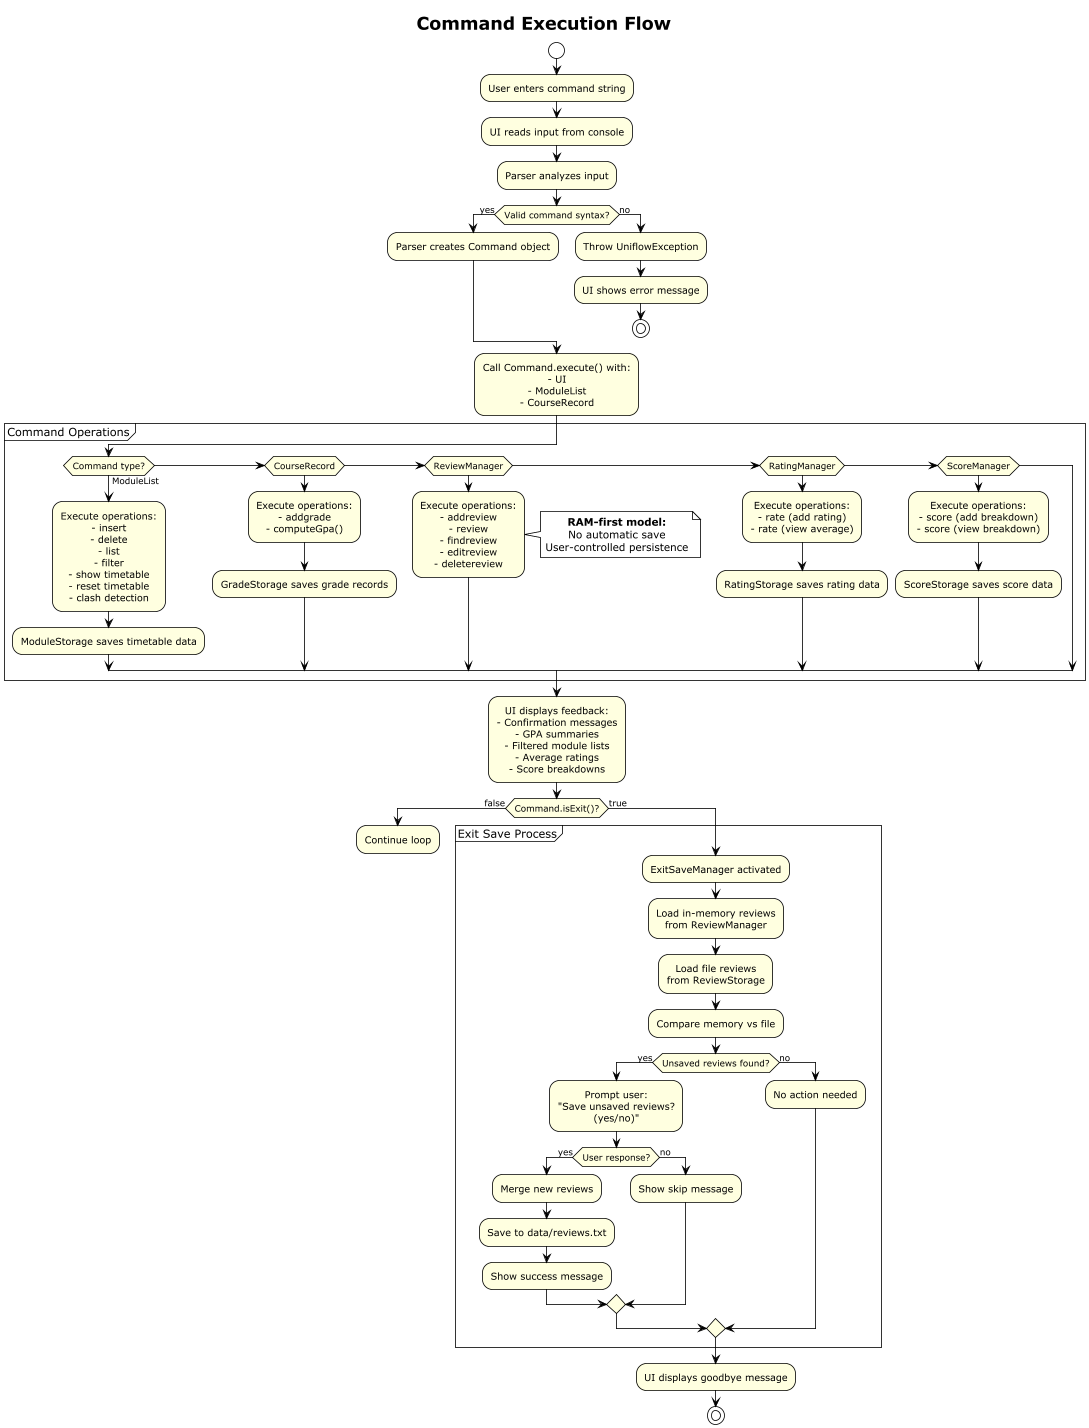

The diagram above was rendered by PlantUML. Its source (embedded in the PNG):
@startuml
!theme plain
skinparam defaultTextAlignment center
skinparam ActivityDiamondBackgroundColor #LightBlue
skinparam ActivityBackgroundColor #LightYellow

title Command Execution Flow

start

:User enters command string;

:UI reads input from console;

:Parser analyzes input;

if (Valid command syntax?) then (yes)
  :Parser creates Command object;
else (no)
  :Throw UniflowException;
  :UI shows error message;
  stop
endif

:Call Command.execute() with:
- UI
- ModuleList
- CourseRecord;

partition "Command Operations" {
  if (Command type?) then (ModuleList)
    :Execute operations:
    - insert
    - delete
    - list
    - filter
    - show timetable
    - reset timetable
    - clash detection;
    :ModuleStorage saves timetable data;
    
  elseif (CourseRecord) then
    :Execute operations:
    - addgrade
    - computeGpa();
    :GradeStorage saves grade records;
    
  elseif (ReviewManager) then
    :Execute operations:
    - addreview
    - review
    - findreview
    - editreview
    - deletereview;
    note right
      **RAM-first model:**
      No automatic save
      User-controlled persistence
    end note
    
  elseif (RatingManager) then
    :Execute operations:
    - rate (add rating)
    - rate (view average);
    :RatingStorage saves rating data;
    
  elseif (ScoreManager) then
    :Execute operations:
    - score (add breakdown)
    - score (view breakdown);
    :ScoreStorage saves score data;
  endif
}

:UI displays feedback:
- Confirmation messages
- GPA summaries
- Filtered module lists
- Average ratings
- Score breakdowns;

if (Command.isExit()?) then (false)
  :Continue loop;
  detach
  
else (true)
  
  partition "Exit Save Process" {
    :ExitSaveManager activated;
    
    :Load in-memory reviews
    from ReviewManager;
    
    :Load file reviews
    from ReviewStorage;
    
    :Compare memory vs file;
    
    if (Unsaved reviews found?) then (yes)
      :Prompt user:
      "Save unsaved reviews?
      (yes/no)";
      
      if (User response?) then (yes)
        :Merge new reviews;
        :Save to data/reviews.txt;
        :Show success message;
      else (no)
        :Show skip message;
      endif
      
    else (no)
      :No action needed;
    endif
  }
  
  :UI displays goodbye message;
  
  stop
  
endif

@enduml